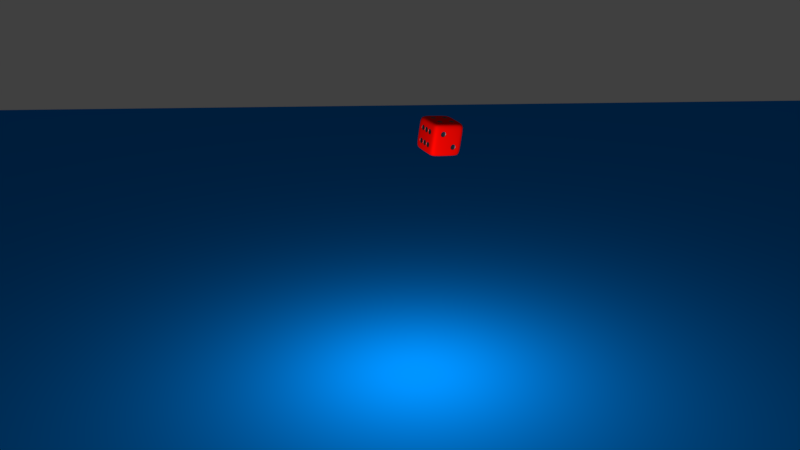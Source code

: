 # Source: cube-one.blend  (saved by Blender 2.77.0; exported with 4.5.12 LTS)
import bpy
from mathutils import Matrix  # noqa: F401  (used for matrix-valued properties, if any)

bpy.ops.wm.read_factory_settings(use_empty=True)
scene = bpy.context.scene
scene.name = 'Scene'

# ---- collections
col_collection_1 = bpy.data.collections.new('Collection 1'); scene.collection.children.link(col_collection_1)

# ---- materials (node trees are filled in below, after node groups)
mat_material_002 = bpy.data.materials.new('Material.002')
mat_material_002.alpha_threshold = 0.0
mat_material_002.roughness = 0.5
mat_material = bpy.data.materials.new('Material')
mat_material.alpha_threshold = 0.0
mat_material.roughness = 0.5
mat_material.line_color = (0.0, 0.0, 0.0, 1.0)
mat_material_001 = bpy.data.materials.new('Material.001')
mat_material_001.alpha_threshold = 0.0
mat_material_001.roughness = 0.5

# ---- material node trees
mat_material_002.use_nodes = True; mat_material_002.node_tree.nodes.clear()
_N = mat_material_002.node_tree.nodes; _L = mat_material_002.node_tree.links
n0 = _N.new('ShaderNodeOutputMaterial'); n0.name = 'Material Output'; n0.location = (300, 300)
n1 = _N.new('ShaderNodeBsdfDiffuse'); n1.name = 'Diffuse BSDF'; n1.location = (10, 300)
n1.inputs[0].default_value = (0.0, 0.2277, 0.8, 1.0)
_L.new(n1.outputs[0], n0.inputs[0])
n0.is_active_output = True
mat_material.use_nodes = True; mat_material.node_tree.nodes.clear()
_N = mat_material.node_tree.nodes; _L = mat_material.node_tree.links
n0 = _N.new('ShaderNodeOutputMaterial'); n0.name = 'Material Output'; n0.location = (300, 300)
n1 = _N.new('ShaderNodeMixShader'); n1.name = 'Mix Shader'; n1.location = (10, 300)
n1.inputs[0].default_value = 0.001
n2 = _N.new('ShaderNodeBsdfDiffuse'); n2.name = 'Diffuse BSDF'; n2.location = (-190, 200)
n2.inputs[0].default_value = (1.0, 0.001717, 0.0, 1.0)
n3 = _N.new('ShaderNodeBsdfAnisotropic'); n3.name = 'Glossy BSDF'; n3.location = (-190, 100)
n3.distribution = 'GGX'
n3.inputs[1].default_value = 0.866
_L.new(n1.outputs[0], n0.inputs[0])
_L.new(n2.outputs[0], n1.inputs[1])
_L.new(n3.outputs[0], n1.inputs[2])
n0.is_active_output = True
mat_material_001.use_nodes = True; mat_material_001.node_tree.nodes.clear()
_N = mat_material_001.node_tree.nodes; _L = mat_material_001.node_tree.links
n0 = _N.new('ShaderNodeOutputMaterial'); n0.name = 'Material Output'; n0.location = (300, 300)
n1 = _N.new('ShaderNodeMixShader'); n1.name = 'Mix Shader'; n1.location = (10, 300)
n1.inputs[0].default_value = 0.15
n2 = _N.new('ShaderNodeBsdfDiffuse'); n2.name = 'Diffuse BSDF'; n2.location = (-190, 200)
n2.inputs[0].default_value = (0.0, 0.0, 0.0, 1.0)
n3 = _N.new('ShaderNodeBsdfAnisotropic'); n3.name = 'Glossy BSDF'; n3.location = (-190, 100)
n3.distribution = 'GGX'
n3.inputs[1].default_value = 0.4472
_L.new(n1.outputs[0], n0.inputs[0])
_L.new(n2.outputs[0], n1.inputs[1])
_L.new(n3.outputs[0], n1.inputs[2])
n0.is_active_output = True

# ---- world
world_world = bpy.data.worlds.new('World'); scene.world = world_world
world_world.color = (0.05088, 0.05088, 0.05088)
world_world.use_sun_shadow = False
world_world.sun_shadow_jitter_overblur = 0.0
world_world.cycles.sampling_method = 'MANUAL'

# ---- cameras
cam_camera = bpy.data.cameras.new('Camera')
cam_camera.clip_end = 100.0
cam_camera.lens = 35.0
cam_camera.sensor_width = 32.0
cam_camera.sensor_height = 18.0
cam_camera.ortho_scale = 7.314
cam_camera.dof.focus_distance = 0.0

# ---- lights
light_lamp = bpy.data.lights.new('Lamp', 'POINT')
light_lamp.transmission_factor = 0.0
light_lamp.cutoff_distance = 30.0
light_lamp.energy = 3000.0
light_lamp.shadow_buffer_clip_start = 1.001
light_lamp.shadow_soft_size = 3.0
light_lamp.shadow_maximum_resolution = 0.006
light_lamp.use_absolute_resolution = True

# ---- meshes
me_plane = bpy.data.meshes.new('Plane')
me_plane.from_pydata([(-1.0, -1.0, 0.0), (1.0, -1.0, 0.0), (-1.0, 1.0, 0.0), (1.0, 1.0, 0.0)], [], [(0, 1, 3, 2)])
me_plane.materials.append(mat_material_002)
me_plane.use_remesh_preserve_volume = False
me_plane.use_remesh_preserve_attributes = False
me_plane.use_mirror_vertex_groups = False
me_plane.update()
me_cube_001 = bpy.data.meshes.new('Cube.001')
me_cube_001.from_pydata([(0.9528, 0.9528, -0.9528), (0.9528, -0.9528, -0.9528), (-0.9528, -0.9528, -0.9528), (-0.9528, 0.9528, -0.9528), (0.9528, 0.9528, 0.9528), (0.9528, -0.9528, 0.9528), (-0.9528, -0.9528, 0.9528), (-0.9528, 0.9528, 0.9528), (1.0, 0.6, -1.0), (1.0, 0.2, -1.0), (1.0, -0.2, -1.0), (1.0, -0.6, -1.0), (0.6, 1.0, -1.0), (0.2, 1.0, -1.0), (-0.2, 1.0, -1.0), (-0.6, 1.0, -1.0), (1.0, 1.0, -0.6), (1.0, 1.0, -0.2), (1.0, 1.0, 0.2), (1.0, 1.0, 0.6), (0.6, -1.0, -1.0), (0.2, -1.0, -1.0), (-0.2, -1.0, -1.0), (-0.6, -1.0, -1.0), (1.0, -1.0, -0.6), (1.0, -1.0, -0.2), (1.0, -1.0, 0.2), (1.0, -1.0, 0.6), (-1.0, -0.6, -1.0), (-1.0, -0.2, -1.0), (-1.0, 0.2, -1.0), (-1.0, 0.6, -1.0), (-1.0, -1.0, -0.6), (-1.0, -1.0, -0.2), (-1.0, -1.0, 0.2), (-1.0, -1.0, 0.6), (-1.0, 1.0, -0.6), (-1.0, 1.0, -0.2), (-1.0, 1.0, 0.2), (-1.0, 1.0, 0.6), (1.0, 0.6, 1.0), (1.0, 0.2, 1.0), (1.0, -0.2, 1.0), (1.0, -0.6, 1.0), (0.6, 1.0, 1.0), (0.2, 1.0, 1.0), (-0.2, 1.0, 1.0), (-0.6, 1.0, 1.0), (0.6, -1.0, 1.0), (0.2, -1.0, 1.0), (-0.2, -1.0, 1.0), (-0.6, -1.0, 1.0), (-1.0, -0.6, 1.0), (-1.0, -0.2, 1.0), (-1.0, 0.2, 1.0), (-1.0, 0.6, 1.0), (0.6, 1.0, 0.6), (0.2, 1.0, 0.6), (-0.2, 1.0, 0.6), (-0.6, 1.0, 0.6), (0.6, 1.0, 0.2), (0.2, 1.0, 0.2), (-0.2, 1.0, 0.2), (-0.6, 1.0, 0.2), (0.6, 1.0, -0.2), (0.2, 1.0, -0.2), (-0.2, 1.0, -0.2), (-0.6, 1.0, -0.2), (0.6, 1.0, -0.6), (0.2, 1.0, -0.6), (-0.2, 1.0, -0.6), (-0.6, 1.0, -0.6), (-1.0, -0.6, -0.6), (-1.0, -0.2, -0.6), (-1.0, 0.2, -0.6), (-1.0, 0.6, -0.6), (-1.0, -0.6, -0.2), (-1.0, -0.2, -0.2), (-1.0, 0.2, -0.2), (-1.0, 0.6, -0.2), (-1.0, -0.6, 0.2), (-1.0, -0.2, 0.2), (-1.0, 0.2, 0.2), (-1.0, 0.6, 0.2), (-1.0, -0.6, 0.6), (-1.0, -0.2, 0.6), (-1.0, 0.2, 0.6), (-1.0, 0.6, 0.6), (0.6, -1.0, -0.6), (0.2, -1.0, -0.6), (-0.2, -1.0, -0.6), (-0.6, -1.0, -0.6), (0.6, -1.0, -0.2), (0.2, -1.0, -0.2), (-0.2, -1.0, -0.2), (-0.6, -1.0, -0.2), (0.6, -1.0, 0.2), (0.2, -1.0, 0.2), (-0.2, -1.0, 0.2), (-0.6, -1.0, 0.2), (0.6, -1.0, 0.6), (0.2, -1.0, 0.6), (-0.2, -1.0, 0.6), (-0.6, -1.0, 0.6), (1.0, 0.6, -0.6), (1.0, 0.2, -0.6), (1.0, -0.2, -0.6), (1.0, -0.6, -0.6), (1.0, 0.6, -0.2), (1.0, 0.2, -0.2), (1.0, -0.2, -0.2), (1.0, -0.6, -0.2), (1.0, 0.6, 0.2), (1.0, 0.2, 0.2), (1.0, -0.2, 0.2), (1.0, -0.6, 0.2), (1.0, 0.6, 0.6), (1.0, 0.2, 0.6), (1.0, -0.2, 0.6), (1.0, -0.6, 0.6), (0.6, 0.6, 1.0), (0.6, 0.2, 1.0), (0.6, -0.2, 1.0), (0.6, -0.6, 1.0), (0.2, 0.6, 1.0), (0.2, 0.2, 1.0), (0.2, -0.2, 1.0), (0.2, -0.6, 1.0), (-0.2, 0.6, 1.0), (-0.2, 0.2, 1.0), (-0.2, -0.2, 1.0), (-0.2, -0.6, 1.0), (-0.6, 0.6, 1.0), (-0.6, 0.2, 1.0), (-0.6, -0.2, 1.0), (-0.6, -0.6, 1.0), (0.6, 0.6, -1.0), (0.2, 0.6, -1.0), (-0.2, 0.6, -1.0), (-0.6, 0.6, -1.0), (0.6, 0.2, -1.0), (0.2, 0.2, -1.0), (-0.2, 0.2, -1.0), (-0.6, 0.2, -1.0), (0.6, -0.2, -1.0), (0.2, -0.2, -1.0), (-0.2, -0.2, -1.0), (-0.6, -0.2, -1.0), (0.6, -0.6, -1.0), (0.2, -0.6, -1.0), (-0.2, -0.6, -1.0), (-0.6, -0.6, -1.0), (0.6, 1.0, 0.6), (0.6, 1.0, 0.2), (0.2, 1.0, 0.2), (0.2, 1.0, 0.6), (-0.2, 1.0, 0.6), (-0.2, 1.0, 0.2), (-0.6, 1.0, 0.2), (-0.6, 1.0, 0.6), (0.2, 1.0, 0.2), (0.2, 1.0, -0.2), (-0.2, 1.0, -0.2), (-0.2, 1.0, 0.2), (0.6, 1.0, -0.2), (0.6, 1.0, -0.6), (0.2, 1.0, -0.6), (0.2, 1.0, -0.2), (-0.2, 1.0, -0.2), (-0.2, 1.0, -0.6), (-0.6, 1.0, -0.6), (-0.6, 1.0, -0.2), (-1.0, -0.6, -0.6), (-1.0, -0.6, -0.2), (-1.0, -0.2, -0.2), (-1.0, -0.2, -0.6), (-1.0, 0.2, -0.6), (-1.0, 0.2, -0.2), (-1.0, 0.6, -0.2), (-1.0, 0.6, -0.6), (-1.0, -0.6, 0.2), (-1.0, -0.6, 0.6), (-1.0, -0.2, 0.6), (-1.0, -0.2, 0.2), (-1.0, 0.2, 0.2), (-1.0, 0.2, 0.6), (-1.0, 0.6, 0.6), (-1.0, 0.6, 0.2), (-0.2, -1.0, -0.6), (-0.2, -1.0, -0.2), (-0.6, -1.0, -0.2), (-0.6, -1.0, -0.6), (0.6, -1.0, 0.2), (0.6, -1.0, 0.6), (0.2, -1.0, 0.6), (0.2, -1.0, 0.2), (1.0, -0.2, -0.6), (1.0, -0.2, -0.2), (1.0, -0.6, -0.2), (1.0, -0.6, -0.6), (1.0, 0.2, -0.2), (1.0, 0.2, 0.2), (1.0, -0.2, 0.2), (1.0, -0.2, -0.2), (1.0, 0.6, 0.2), (1.0, 0.6, 0.6), (1.0, 0.2, 0.6), (1.0, 0.2, 0.2), (0.2, 0.2, 1.0), (-0.2, 0.2, 1.0), (-0.2, -0.2, 1.0), (0.2, -0.2, 1.0), (0.6, 0.6, -1.0), (0.6, 0.2, -1.0), (0.2, 0.2, -1.0), (0.2, 0.6, -1.0), (-0.2, 0.6, -1.0), (-0.2, 0.2, -1.0), (-0.6, 0.2, -1.0), (-0.6, 0.6, -1.0), (0.6, 0.2, -1.0), (0.6, -0.2, -1.0), (0.2, -0.2, -1.0), (0.2, 0.2, -1.0), (-0.2, 0.2, -1.0), (-0.2, -0.2, -1.0), (-0.6, -0.2, -1.0), (-0.6, 0.2, -1.0), (0.6, -0.2, -1.0), (0.6, -0.6, -1.0), (0.2, -0.6, -1.0), (0.2, -0.2, -1.0), (-0.2, -0.2, -1.0), (-0.2, -0.6, -1.0), (-0.6, -0.6, -1.0), (-0.6, -0.2, -1.0), (0.5779, 1.0, 0.5779), (0.5779, 1.0, 0.2221), (0.2221, 1.0, 0.2221), (0.2221, 1.0, 0.5779), (-0.2221, 1.0, 0.5779), (-0.2221, 1.0, 0.2221), (-0.5779, 1.0, 0.2221), (-0.5779, 1.0, 0.5779), (0.1779, 1.0, 0.1779), (0.1779, 1.0, -0.1779), (-0.1779, 1.0, -0.1779), (-0.1779, 1.0, 0.1779), (0.5779, 1.0, -0.2221), (0.5779, 1.0, -0.5779), (0.2221, 1.0, -0.5779), (0.2221, 1.0, -0.2221), (-0.2221, 1.0, -0.2221), (-0.2221, 1.0, -0.5779), (-0.5779, 1.0, -0.5779), (-0.5779, 1.0, -0.2221), (-1.0, -0.5779, -0.5779), (-1.0, -0.5779, -0.2221), (-1.0, -0.2221, -0.2221), (-1.0, -0.2221, -0.5779), (-1.0, 0.2221, -0.5779), (-1.0, 0.2221, -0.2221), (-1.0, 0.5779, -0.2221), (-1.0, 0.5779, -0.5779), (-1.0, -0.5779, 0.2221), (-1.0, -0.5779, 0.5779), (-1.0, -0.2221, 0.5779), (-1.0, -0.2221, 0.2221), (-1.0, 0.2221, 0.2221), (-1.0, 0.2221, 0.5779), (-1.0, 0.5779, 0.5779), (-1.0, 0.5779, 0.2221), (-0.2221, -1.0, -0.5779), (-0.2221, -1.0, -0.2221), (-0.5779, -1.0, -0.2221), (-0.5779, -1.0, -0.5779), (0.5779, -1.0, 0.2221), (0.5779, -1.0, 0.5779), (0.2221, -1.0, 0.5779), (0.2221, -1.0, 0.2221), (1.0, -0.2221, -0.5779), (1.0, -0.2221, -0.2221), (1.0, -0.5779, -0.2221), (1.0, -0.5779, -0.5779), (1.0, 0.1779, -0.1779), (1.0, 0.1779, 0.1779), (1.0, -0.1779, 0.1779), (1.0, -0.1779, -0.1779), (1.0, 0.5779, 0.2221), (1.0, 0.5779, 0.5779), (1.0, 0.2221, 0.5779), (1.0, 0.2221, 0.2221), (0.1779, 0.1779, 1.0), (-0.1779, 0.1779, 1.0), (-0.1779, -0.1779, 1.0), (0.1779, -0.1779, 1.0), (0.5779, 0.5779, -1.0), (0.5779, 0.2221, -1.0), (0.2221, 0.2221, -1.0), (0.2221, 0.5779, -1.0), (-0.2221, 0.5779, -1.0), (-0.2221, 0.2221, -1.0), (-0.5779, 0.2221, -1.0), (-0.5779, 0.5779, -1.0), (0.5779, 0.1779, -1.0), (0.5779, -0.1779, -1.0), (0.2221, -0.1779, -1.0), (0.2221, 0.1779, -1.0), (-0.2221, 0.1779, -1.0), (-0.2221, -0.1779, -1.0), (-0.5779, -0.1779, -1.0), (-0.5779, 0.1779, -1.0), (0.5779, -0.2221, -1.0), (0.5779, -0.5779, -1.0), (0.2221, -0.5779, -1.0), (0.2221, -0.2221, -1.0), (-0.2221, -0.2221, -1.0), (-0.2221, -0.5779, -1.0), (-0.5779, -0.5779, -1.0), (-0.5779, -0.2221, -1.0), (-0.2221, 0.9608, -0.2221), (-0.2221, 0.9608, -0.5779), (-0.5779, 0.9608, -0.5779), (-0.5779, 0.9608, -0.2221), (0.5779, 0.9608, -0.2221), (0.5779, 0.9608, -0.5779), (0.2221, 0.9608, -0.5779), (0.2221, 0.9608, -0.2221), (0.1779, 0.9608, 0.1779), (0.1779, 0.9608, -0.1779), (-0.1779, 0.9608, -0.1779), (-0.1779, 0.9608, 0.1779), (-0.2221, 0.9608, 0.5779), (-0.2221, 0.9608, 0.2221), (-0.5779, 0.9608, 0.2221), (-0.5779, 0.9608, 0.5779), (0.5779, 0.9608, 0.5779), (0.5779, 0.9608, 0.2221), (0.2221, 0.9608, 0.2221), (0.2221, 0.9608, 0.5779), (-0.9608, -0.5779, -0.5779), (-0.9608, -0.5779, -0.2221), (-0.9608, -0.2221, -0.2221), (-0.9608, -0.2221, -0.5779), (-0.9608, 0.2221, -0.5779), (-0.9608, 0.2221, -0.2221), (-0.9608, 0.5779, -0.2221), (-0.9608, 0.5779, -0.5779), (-0.9608, -0.5779, 0.2221), (-0.9608, -0.5779, 0.5779), (-0.9608, -0.2221, 0.5779), (-0.9608, -0.2221, 0.2221), (-0.9608, 0.2221, 0.2221), (-0.9608, 0.2221, 0.5779), (-0.9608, 0.5779, 0.5779), (-0.9608, 0.5779, 0.2221), (-0.2221, -0.9608, -0.5779), (-0.2221, -0.9608, -0.2221), (-0.5779, -0.9608, -0.2221), (-0.5779, -0.9608, -0.5779), (0.5779, -0.9608, 0.2221), (0.5779, -0.9608, 0.5779), (0.2221, -0.9608, 0.5779), (0.2221, -0.9608, 0.2221), (0.9608, -0.2221, -0.5779), (0.9608, -0.2221, -0.2221), (0.9608, -0.5779, -0.2221), (0.9608, -0.5779, -0.5779), (0.9608, 0.1779, -0.1779), (0.9608, 0.1779, 0.1779), (0.9608, -0.1779, 0.1779), (0.9608, -0.1779, -0.1779), (0.9608, 0.5779, 0.2221), (0.9608, 0.5779, 0.5779), (0.9608, 0.2221, 0.5779), (0.9608, 0.2221, 0.2221), (0.1779, 0.1779, 0.9608), (-0.1779, 0.1779, 0.9608), (-0.1779, -0.1779, 0.9608), (0.1779, -0.1779, 0.9608), (0.5779, 0.5779, -0.9608), (0.5779, 0.2221, -0.9608), (0.2221, 0.2221, -0.9608), (0.2221, 0.5779, -0.9608), (-0.2221, 0.5779, -0.9608), (-0.2221, 0.2221, -0.9608), (-0.5779, 0.2221, -0.9608), (-0.5779, 0.5779, -0.9608), (0.5779, 0.1779, -0.9608), (0.5779, -0.1779, -0.9608), (0.2221, -0.1779, -0.9608), (0.2221, 0.1779, -0.9608), (-0.2221, 0.1779, -0.9608), (-0.2221, -0.1779, -0.9608), (-0.5779, -0.1779, -0.9608), (-0.5779, 0.1779, -0.9608), (0.5779, -0.2221, -0.9608), (0.5779, -0.5779, -0.9608), (0.2221, -0.5779, -0.9608), (0.2221, -0.2221, -0.9608), (-0.2221, -0.2221, -0.9608), (-0.2221, -0.5779, -0.9608), (-0.5779, -0.5779, -0.9608), (-0.5779, -0.2221, -0.9608)], [], [(151, 23, 2, 28), (135, 52, 6, 51), (119, 43, 5, 27), (103, 51, 6, 35), (87, 55, 7, 39), (71, 15, 3, 36), (47, 59, 39, 7), (59, 63, 38, 39), (63, 67, 37, 38), (67, 71, 36, 37), (4, 19, 56, 44), (44, 56, 57, 45), (45, 57, 58, 46), (46, 58, 59, 47), (19, 18, 60, 56), (57, 61, 62, 58), (164, 248, 251, 167), (18, 17, 64, 60), (60, 64, 65, 61), (167, 251, 250, 166), (62, 66, 67, 63), (17, 16, 68, 64), (166, 250, 249, 165), (65, 69, 70, 66), (165, 249, 248, 164), (16, 0, 12, 68), (68, 12, 13, 69), (69, 13, 14, 70), (70, 14, 15, 71), (31, 75, 36, 3), (75, 79, 37, 36), (79, 83, 38, 37), (83, 87, 39, 38), (2, 32, 72, 28), (28, 72, 73, 29), (29, 73, 74, 30), (30, 74, 75, 31), (32, 33, 76, 72), (73, 77, 78, 74), (160, 244, 247, 163), (33, 34, 80, 76), (76, 80, 81, 77), (77, 81, 82, 78), (78, 82, 83, 79), (34, 35, 84, 80), (163, 247, 246, 162), (81, 85, 86, 82), (162, 246, 245, 161), (35, 6, 52, 84), (84, 52, 53, 85), (85, 53, 54, 86), (86, 54, 55, 87), (23, 91, 32, 2), (91, 95, 33, 32), (95, 99, 34, 33), (99, 103, 35, 34), (1, 24, 88, 20), (20, 88, 89, 21), (21, 89, 90, 22), (22, 90, 91, 23), (24, 25, 92, 88), (88, 92, 93, 89), (89, 93, 94, 90), (161, 245, 244, 160), (25, 26, 96, 92), (92, 96, 97, 93), (93, 97, 98, 94), (94, 98, 99, 95), (26, 27, 100, 96), (97, 101, 102, 98), (98, 102, 103, 99), (27, 5, 48, 100), (100, 48, 49, 101), (101, 49, 50, 102), (102, 50, 51, 103), (11, 107, 24, 1), (107, 111, 25, 24), (111, 115, 26, 25), (115, 119, 27, 26), (0, 16, 104, 8), (8, 104, 105, 9), (9, 105, 106, 10), (10, 106, 107, 11), (16, 17, 108, 104), (104, 108, 109, 105), (105, 109, 110, 106), (156, 240, 243, 159), (17, 18, 112, 108), (108, 112, 113, 109), (159, 243, 242, 158), (110, 114, 115, 111), (18, 19, 116, 112), (158, 242, 241, 157), (113, 117, 118, 114), (114, 118, 119, 115), (19, 4, 40, 116), (116, 40, 41, 117), (117, 41, 42, 118), (118, 42, 43, 119), (43, 123, 48, 5), (123, 127, 49, 48), (127, 131, 50, 49), (131, 135, 51, 50), (4, 44, 120, 40), (40, 120, 121, 41), (41, 121, 122, 42), (42, 122, 123, 43), (44, 45, 124, 120), (120, 124, 125, 121), (121, 125, 126, 122), (122, 126, 127, 123), (45, 46, 128, 124), (124, 128, 129, 125), (157, 241, 240, 156), (126, 130, 131, 127), (46, 47, 132, 128), (128, 132, 133, 129), (129, 133, 134, 130), (130, 134, 135, 131), (47, 7, 55, 132), (132, 55, 54, 133), (133, 54, 53, 134), (134, 53, 52, 135), (15, 139, 31, 3), (139, 143, 30, 31), (143, 147, 29, 30), (147, 151, 28, 29), (0, 8, 136, 12), (12, 136, 137, 13), (13, 137, 138, 14), (14, 138, 139, 15), (8, 9, 140, 136), (137, 141, 142, 138), (152, 236, 239, 155), (9, 10, 144, 140), (155, 239, 238, 154), (141, 145, 146, 142), (154, 238, 237, 153), (10, 11, 148, 144), (153, 237, 236, 152), (145, 149, 150, 146), (11, 1, 20, 148), (148, 20, 21, 149), (149, 21, 22, 150), (150, 22, 23, 151), (336, 337, 338, 339), (60, 153, 152, 56), (61, 154, 153, 60), (57, 155, 154, 61), (56, 152, 155, 57), (240, 332, 335, 243), (62, 157, 156, 58), (63, 158, 157, 62), (59, 159, 158, 63), (58, 156, 159, 59), (243, 335, 334, 242), (65, 161, 160, 61), (66, 162, 161, 65), (62, 163, 162, 66), (61, 160, 163, 62), (242, 334, 333, 241), (68, 165, 164, 64), (69, 166, 165, 68), (65, 167, 166, 69), (64, 164, 167, 65), (241, 333, 332, 240), (70, 169, 168, 66), (71, 170, 169, 70), (67, 171, 170, 71), (66, 168, 171, 67), (332, 333, 334, 335), (76, 173, 172, 72), (77, 174, 173, 76), (73, 175, 174, 77), (72, 172, 175, 73), (244, 328, 331, 247), (78, 177, 176, 74), (79, 178, 177, 78), (75, 179, 178, 79), (74, 176, 179, 75), (247, 331, 330, 246), (84, 181, 180, 80), (85, 182, 181, 84), (81, 183, 182, 85), (80, 180, 183, 81), (246, 330, 329, 245), (86, 185, 184, 82), (87, 186, 185, 86), (83, 187, 186, 87), (82, 184, 187, 83), (245, 329, 328, 244), (94, 189, 188, 90), (95, 190, 189, 94), (91, 191, 190, 95), (90, 188, 191, 91), (328, 329, 330, 331), (100, 193, 192, 96), (101, 194, 193, 100), (97, 195, 194, 101), (96, 192, 195, 97), (248, 324, 327, 251), (110, 197, 196, 106), (111, 198, 197, 110), (107, 199, 198, 111), (106, 196, 199, 107), (251, 327, 326, 250), (113, 201, 200, 109), (114, 202, 201, 113), (110, 203, 202, 114), (109, 200, 203, 110), (250, 326, 325, 249), (116, 205, 204, 112), (117, 206, 205, 116), (113, 207, 206, 117), (112, 204, 207, 113), (249, 325, 324, 248), (129, 209, 208, 125), (130, 210, 209, 129), (126, 211, 210, 130), (125, 208, 211, 126), (324, 325, 326, 327), (140, 213, 212, 136), (141, 214, 213, 140), (137, 215, 214, 141), (136, 212, 215, 137), (252, 320, 323, 255), (142, 217, 216, 138), (143, 218, 217, 142), (139, 219, 218, 143), (138, 216, 219, 139), (255, 323, 322, 254), (144, 221, 220, 140), (145, 222, 221, 144), (141, 223, 222, 145), (140, 220, 223, 141), (254, 322, 321, 253), (146, 225, 224, 142), (147, 226, 225, 146), (143, 227, 226, 147), (142, 224, 227, 143), (253, 321, 320, 252), (148, 229, 228, 144), (149, 230, 229, 148), (145, 231, 230, 149), (144, 228, 231, 145), (320, 321, 322, 323), (150, 233, 232, 146), (151, 234, 233, 150), (147, 235, 234, 151), (146, 232, 235, 147), (169, 253, 252, 168), (170, 254, 253, 169), (171, 255, 254, 170), (168, 252, 255, 171), (173, 257, 256, 172), (174, 258, 257, 173), (175, 259, 258, 174), (172, 256, 259, 175), (177, 261, 260, 176), (178, 262, 261, 177), (179, 263, 262, 178), (176, 260, 263, 179), (181, 265, 264, 180), (182, 266, 265, 181), (183, 267, 266, 182), (180, 264, 267, 183), (185, 269, 268, 184), (186, 270, 269, 185), (187, 271, 270, 186), (184, 268, 271, 187), (189, 273, 272, 188), (190, 274, 273, 189), (191, 275, 274, 190), (188, 272, 275, 191), (193, 277, 276, 192), (194, 278, 277, 193), (195, 279, 278, 194), (192, 276, 279, 195), (197, 281, 280, 196), (198, 282, 281, 197), (199, 283, 282, 198), (196, 280, 283, 199), (201, 285, 284, 200), (202, 286, 285, 201), (203, 287, 286, 202), (200, 284, 287, 203), (205, 289, 288, 204), (206, 290, 289, 205), (207, 291, 290, 206), (204, 288, 291, 207), (209, 293, 292, 208), (210, 294, 293, 209), (211, 295, 294, 210), (208, 292, 295, 211), (213, 297, 296, 212), (214, 298, 297, 213), (215, 299, 298, 214), (212, 296, 299, 215), (217, 301, 300, 216), (218, 302, 301, 217), (219, 303, 302, 218), (216, 300, 303, 219), (221, 305, 304, 220), (222, 306, 305, 221), (223, 307, 306, 222), (220, 304, 307, 223), (225, 309, 308, 224), (226, 310, 309, 225), (227, 311, 310, 226), (224, 308, 311, 227), (229, 313, 312, 228), (230, 314, 313, 229), (231, 315, 314, 230), (228, 312, 315, 231), (233, 317, 316, 232), (234, 318, 317, 233), (235, 319, 318, 234), (232, 316, 319, 235), (237, 337, 336, 236), (238, 338, 337, 237), (239, 339, 338, 238), (236, 336, 339, 239), (340, 341, 342, 343), (257, 341, 340, 256), (258, 342, 341, 257), (259, 343, 342, 258), (256, 340, 343, 259), (344, 345, 346, 347), (261, 345, 344, 260), (262, 346, 345, 261), (263, 347, 346, 262), (260, 344, 347, 263), (348, 349, 350, 351), (265, 349, 348, 264), (266, 350, 349, 265), (267, 351, 350, 266), (264, 348, 351, 267), (352, 353, 354, 355), (269, 353, 352, 268), (270, 354, 353, 269), (271, 355, 354, 270), (268, 352, 355, 271), (356, 357, 358, 359), (273, 357, 356, 272), (274, 358, 357, 273), (275, 359, 358, 274), (272, 356, 359, 275), (360, 361, 362, 363), (277, 361, 360, 276), (278, 362, 361, 277), (279, 363, 362, 278), (276, 360, 363, 279), (364, 365, 366, 367), (281, 365, 364, 280), (282, 366, 365, 281), (283, 367, 366, 282), (280, 364, 367, 283), (368, 369, 370, 371), (285, 369, 368, 284), (286, 370, 369, 285), (287, 371, 370, 286), (284, 368, 371, 287), (372, 373, 374, 375), (289, 373, 372, 288), (290, 374, 373, 289), (291, 375, 374, 290), (288, 372, 375, 291), (376, 377, 378, 379), (293, 377, 376, 292), (294, 378, 377, 293), (295, 379, 378, 294), (292, 376, 379, 295), (380, 381, 382, 383), (297, 381, 380, 296), (298, 382, 381, 297), (299, 383, 382, 298), (296, 380, 383, 299), (384, 385, 386, 387), (301, 385, 384, 300), (302, 386, 385, 301), (303, 387, 386, 302), (300, 384, 387, 303), (388, 389, 390, 391), (305, 389, 388, 304), (306, 390, 389, 305), (307, 391, 390, 306), (304, 388, 391, 307), (392, 393, 394, 395), (309, 393, 392, 308), (310, 394, 393, 309), (311, 395, 394, 310), (308, 392, 395, 311), (396, 397, 398, 399), (313, 397, 396, 312), (314, 398, 397, 313), (315, 399, 398, 314), (312, 396, 399, 315), (400, 401, 402, 403), (317, 401, 400, 316), (318, 402, 401, 317), (319, 403, 402, 318), (316, 400, 403, 319)])
me_cube_001.polygons.foreach_set('use_smooth', [True] * 402)
me_cube_001.polygons.foreach_set('material_index', [0, 0, 0, 0, 0, 0, 0, 0, 0, 0, 0, 0, 0, 0, 0, 0, 0, 0, 0, 0, 0, 0, 0, 0, 0, 0, 0, 0, 0, 0, 0, 0, 0, 0, 0, 0, 0, 0, 0, 0, 0, 0, 0, 0, 0, 0, 0, 0, 0, 0, 0, 0, 0, 0, 0, 0, 0, 0, 0, 0, 0, 0, 0, 0, 0, 0, 0, 0, 0, 0, 0, 0, 0, 0, 0, 0, 0, 0, 0, 0, 0, 0, 0, 0, 0, 0, 0, 0, 0, 0, 0, 0, 0, 0, 0, 0, 0, 0, 0, 0, 0, 0, 0, 0, 0, 0, 0, 0, 0, 0, 0, 0, 0, 0, 0, 0, 0, 0, 0, 0, 0, 0, 0, 0, 0, 0, 0, 0, 0, 0, 0, 0, 0, 0, 0, 0, 0, 0, 0, 0, 0, 0, 0, 0, 0, 1, 0, 0, 0, 0, 1, 0, 0, 0, 0, 1, 0, 0, 0, 0, 1, 0, 0, 0, 0, 1, 0, 0, 0, 0, 1, 0, 0, 0, 0, 1, 0, 0, 0, 0, 1, 0, 0, 0, 0, 1, 0, 0, 0, 0, 1, 0, 0, 0, 0, 1, 0, 0, 0, 0, 1, 0, 0, 0, 0, 1, 0, 0, 0, 0, 1, 0, 0, 0, 0, 1, 0, 0, 0, 0, 1, 0, 0, 0, 0, 1, 0, 0, 0, 0, 1, 0, 0, 0, 0, 1, 0, 0, 0, 0, 1, 0, 0, 0, 0, 1, 0, 0, 0, 0, 0, 0, 0, 0, 0, 0, 0, 0, 0, 0, 0, 0, 0, 0, 0, 0, 0, 0, 0, 0, 0, 0, 0, 0, 0, 0, 0, 0, 0, 0, 0, 0, 0, 0, 0, 0, 0, 0, 0, 0, 0, 0, 0, 0, 0, 0, 0, 0, 0, 0, 0, 0, 0, 0, 0, 0, 0, 0, 0, 0, 0, 0, 0, 0, 0, 0, 0, 0, 1, 1, 1, 1, 1, 1, 1, 1, 1, 1, 1, 1, 1, 1, 1, 1, 1, 1, 1, 1, 1, 1, 1, 1, 1, 1, 1, 1, 1, 1, 1, 1, 1, 1, 1, 1, 1, 1, 1, 1, 1, 1, 1, 1, 1, 1, 1, 1, 1, 1, 1, 1, 1, 1, 1, 1, 1, 1, 1, 1, 1, 1, 1, 1, 1, 1, 1, 1, 1, 1, 1, 1, 1, 1, 1, 1, 1, 1, 1, 1, 1, 1, 1, 1])
me_cube_001.materials.append(mat_material)
me_cube_001.materials.append(mat_material_001)
me_cube_001.use_remesh_preserve_volume = False
me_cube_001.use_remesh_preserve_attributes = False
me_cube_001.use_mirror_vertex_groups = False
me_cube_001.update()

# ---- objects
ob_plane = bpy.data.objects.new('Plane', me_plane)
ob_cube2 = bpy.data.objects.new('Cube2', me_cube_001)
ob_lamp = bpy.data.objects.new('Lamp', light_lamp)
ob_camera = bpy.data.objects.new('Camera', cam_camera)

# ---- transforms, parenting, visibility, modifiers, constraints
ob_plane.location = (-0.01777, 0.2381, -1.119)
ob_plane.scale = (121.0, 121.0, 121.0)
ob_plane.lineart.crease_threshold = 0.0
ob_cube2.location = (0.5574, 5.262, 8.279)
ob_cube2.rotation_euler = (-3.901, 1.422, -2.954)
ob_cube2.scale = (0.9, 0.9, 0.9)
ob_cube2.lock_rotations_4d = False
ob_cube2.empty_display_type = 'ARROWS'
ob_cube2.lineart.crease_threshold = 0.0
_m = ob_cube2.modifiers.new('Subsurf', 'SUBSURF')
_m.uv_smooth = 'PRESERVE_CORNERS'
_m.quality = 2
_m.levels = 2
_m.show_only_control_edges = False
_m = ob_cube2.modifiers.new('Decimate', 'DECIMATE')
_m.ratio = 0.75
ob_lamp.location = (3.309, -3.459, 5.983)
ob_lamp.rotation_euler = (0.6503, 0.05522, 1.866)
ob_lamp.lock_rotations_4d = False
ob_lamp.empty_display_type = 'ARROWS'
ob_lamp.color = (0.0, 0.0, 0.0, 0.0)
ob_lamp.lineart.crease_threshold = 0.0
ob_camera.location = (19.42, -36.73, 19.61)
ob_camera.rotation_euler = (1.228, 0.01129, 0.4661)
ob_camera.lock_rotations_4d = False
ob_camera.empty_display_type = 'ARROWS'
ob_camera.color = (0.0, 0.0, 0.0, 0.0)
ob_camera.display_type = 'WIRE'
ob_camera.lineart.crease_threshold = 0.0

# ---- collection membership
col_collection_1.objects.link(ob_plane)
col_collection_1.objects.link(ob_cube2)
col_collection_1.objects.link(ob_lamp)
col_collection_1.objects.link(ob_camera)

# ---- scene / render settings (as saved in the file)
scene.camera = ob_camera
scene.frame_start = 1; scene.frame_end = 150; scene.frame_set(1)
scene.render.engine = 'CYCLES'
scene.render.resolution_percentage = 50
scene.render.dither_intensity = 0.0
scene.cycles.use_denoising = False
scene.cycles.samples = 128
scene.cycles.sampling_pattern = 'TABULATED_SOBOL'
scene.cycles.light_sampling_threshold = 0.0
scene.cycles.use_adaptive_sampling = False
scene.cycles.use_light_tree = False
scene.cycles.blur_glossy = 0.0
scene.cycles.sample_clamp_indirect = 0.0
scene.view_settings.view_transform = 'Standard'
bpy.context.view_layer.update()
